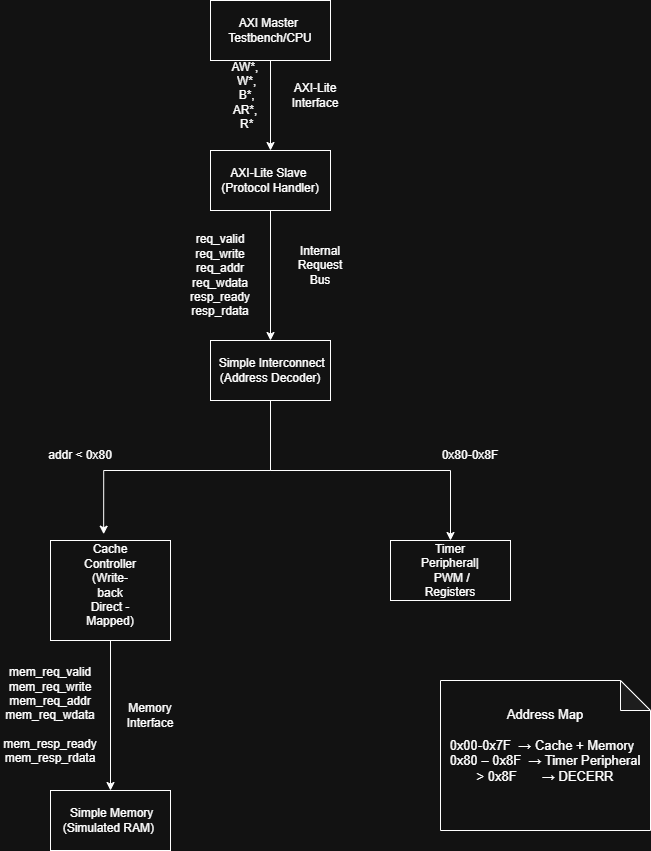

The diagram above was exported from draw.io. Its source (the exported page's mxGraphModel, read from the mxfile embedded in the PNG):
<mxGraphModel dx="1042" dy="562" grid="1" gridSize="10" guides="1" tooltips="1" connect="1" arrows="1" fold="1" page="1" pageScale="1" pageWidth="850" pageHeight="1100" math="0" shadow="0">
  <root>
    <mxCell id="0" />
    <mxCell id="1" parent="0" />
    <mxCell id="sNzv9ik3j3HhnqET9R4R-7" edge="1" parent="1" source="sNzv9ik3j3HhnqET9R4R-1" style="edgeStyle=orthogonalEdgeStyle;rounded=0;orthogonalLoop=1;jettySize=auto;html=1;exitX=0.5;exitY=1;exitDx=0;exitDy=0;entryX=0.5;entryY=0;entryDx=0;entryDy=0;" target="sNzv9ik3j3HhnqET9R4R-2">
      <mxGeometry relative="1" as="geometry" />
    </mxCell>
    <mxCell id="sNzv9ik3j3HhnqET9R4R-1" parent="1" style="rounded=0;whiteSpace=wrap;html=1;" value="AXI Master&amp;nbsp;&lt;div&gt;Testbench/CPU&lt;/div&gt;" vertex="1">
      <mxGeometry height="60" width="120" x="320" as="geometry" />
    </mxCell>
    <mxCell id="sNzv9ik3j3HhnqET9R4R-14" edge="1" parent="1" source="sNzv9ik3j3HhnqET9R4R-2" style="edgeStyle=orthogonalEdgeStyle;rounded=0;orthogonalLoop=1;jettySize=auto;html=1;exitX=0.5;exitY=1;exitDx=0;exitDy=0;entryX=0.5;entryY=0;entryDx=0;entryDy=0;" target="sNzv9ik3j3HhnqET9R4R-3">
      <mxGeometry relative="1" as="geometry" />
    </mxCell>
    <mxCell id="sNzv9ik3j3HhnqET9R4R-2" parent="1" style="rounded=0;whiteSpace=wrap;html=1;" value="AXI-Lite Slave&amp;nbsp;&lt;div&gt;(Protocol Handler)&lt;/div&gt;" vertex="1">
      <mxGeometry height="60" width="120" x="320" y="150" as="geometry" />
    </mxCell>
    <mxCell id="sNzv9ik3j3HhnqET9R4R-19" edge="1" parent="1" source="sNzv9ik3j3HhnqET9R4R-3" style="edgeStyle=orthogonalEdgeStyle;rounded=0;orthogonalLoop=1;jettySize=auto;html=1;exitX=0.5;exitY=1;exitDx=0;exitDy=0;entryX=0.5;entryY=0;entryDx=0;entryDy=0;" target="sNzv9ik3j3HhnqET9R4R-5">
      <mxGeometry relative="1" as="geometry" />
    </mxCell>
    <mxCell id="sNzv9ik3j3HhnqET9R4R-3" parent="1" style="rounded=0;whiteSpace=wrap;html=1;" value="&amp;nbsp;Simple Interconnect&lt;br&gt;&amp;nbsp;(Address Decoder)&amp;nbsp;" vertex="1">
      <mxGeometry height="60" width="120" x="320" y="340" as="geometry" />
    </mxCell>
    <mxCell id="sNzv9ik3j3HhnqET9R4R-26" edge="1" parent="1" source="sNzv9ik3j3HhnqET9R4R-4" style="edgeStyle=orthogonalEdgeStyle;rounded=0;orthogonalLoop=1;jettySize=auto;html=1;exitX=0.5;exitY=1;exitDx=0;exitDy=0;entryX=0.5;entryY=0;entryDx=0;entryDy=0;" target="sNzv9ik3j3HhnqET9R4R-6">
      <mxGeometry relative="1" as="geometry" />
    </mxCell>
    <mxCell id="sNzv9ik3j3HhnqET9R4R-4" parent="1" style="rounded=0;whiteSpace=wrap;html=1;" value="" vertex="1">
      <mxGeometry height="100" width="120" x="160" y="540" as="geometry" />
    </mxCell>
    <mxCell id="sNzv9ik3j3HhnqET9R4R-5" parent="1" style="rounded=0;whiteSpace=wrap;html=1;" value="" vertex="1">
      <mxGeometry height="60" width="120" x="500" y="540" as="geometry" />
    </mxCell>
    <mxCell id="sNzv9ik3j3HhnqET9R4R-6" parent="1" style="rounded=0;whiteSpace=wrap;html=1;" value="&amp;nbsp;Simple Memory (Simulated RAM)&amp;nbsp;" vertex="1">
      <mxGeometry height="60" width="120" x="160" y="790" as="geometry" />
    </mxCell>
    <mxCell id="sNzv9ik3j3HhnqET9R4R-8" parent="1" style="text;html=1;whiteSpace=wrap;strokeColor=none;fillColor=none;align=center;verticalAlign=middle;rounded=0;" value="AXI-Lite Interface" vertex="1">
      <mxGeometry height="30" width="60" x="395" y="80" as="geometry" />
    </mxCell>
    <mxCell id="sNzv9ik3j3HhnqET9R4R-10" parent="1" style="text;html=1;whiteSpace=wrap;strokeColor=none;fillColor=none;align=center;verticalAlign=middle;rounded=0;" value="AW*,&lt;br&gt;&amp;nbsp;W*,&lt;br&gt;&amp;nbsp;B*, &lt;br&gt;AR*,&lt;div&gt;&amp;nbsp;R*&lt;/div&gt;" vertex="1">
      <mxGeometry height="30" width="50" x="330" y="80" as="geometry" />
    </mxCell>
    <mxCell id="sNzv9ik3j3HhnqET9R4R-13" parent="1" style="text;html=1;whiteSpace=wrap;strokeColor=none;fillColor=none;align=center;verticalAlign=middle;rounded=0;" value="Internal Request Bus" vertex="1">
      <mxGeometry height="30" width="60" x="400" y="250" as="geometry" />
    </mxCell>
    <mxCell id="sNzv9ik3j3HhnqET9R4R-15" parent="1" style="text;html=1;whiteSpace=wrap;strokeColor=none;fillColor=none;align=center;verticalAlign=middle;rounded=0;" value="&lt;div&gt;req_valid&lt;/div&gt;&lt;div&gt;req_write&lt;/div&gt;&lt;div&gt;req_addr&lt;/div&gt;&lt;div&gt;req_wdata&lt;/div&gt;&lt;div&gt;resp_ready&lt;/div&gt;&lt;div&gt;resp_rdata&lt;/div&gt;" vertex="1">
      <mxGeometry height="30" width="60" x="300" y="260" as="geometry" />
    </mxCell>
    <mxCell id="sNzv9ik3j3HhnqET9R4R-18" edge="1" parent="1" source="sNzv9ik3j3HhnqET9R4R-3" style="edgeStyle=orthogonalEdgeStyle;rounded=0;orthogonalLoop=1;jettySize=auto;html=1;exitX=0.5;exitY=1;exitDx=0;exitDy=0;entryX=0.443;entryY=-0.063;entryDx=0;entryDy=0;entryPerimeter=0;" target="sNzv9ik3j3HhnqET9R4R-4">
      <mxGeometry relative="1" as="geometry" />
    </mxCell>
    <mxCell id="sNzv9ik3j3HhnqET9R4R-20" parent="1" style="text;html=1;whiteSpace=wrap;strokeColor=none;fillColor=none;align=center;verticalAlign=middle;rounded=0;" value=" addr &amp;lt; 0x80  " vertex="1">
      <mxGeometry height="30" width="160" x="110" y="440" as="geometry" />
    </mxCell>
    <mxCell id="sNzv9ik3j3HhnqET9R4R-21" parent="1" style="text;html=1;whiteSpace=wrap;strokeColor=none;fillColor=none;align=center;verticalAlign=middle;rounded=0;" value=" 0x80-0x8F" vertex="1">
      <mxGeometry height="30" width="60" x="550" y="440" as="geometry" />
    </mxCell>
    <mxCell id="sNzv9ik3j3HhnqET9R4R-22" parent="1" style="text;html=1;whiteSpace=wrap;strokeColor=none;fillColor=none;align=center;verticalAlign=middle;rounded=0;" value="Cache Controller&lt;div&gt;(Write-back &lt;br&gt;Direct - Mapped)&lt;/div&gt;" vertex="1">
      <mxGeometry height="30" width="60" x="190" y="570" as="geometry" />
    </mxCell>
    <mxCell id="sNzv9ik3j3HhnqET9R4R-25" parent="1" style="text;html=1;whiteSpace=wrap;strokeColor=none;fillColor=none;align=center;verticalAlign=middle;rounded=0;" value="Timer Peripheral|&amp;nbsp;PWM / Registers" vertex="1">
      <mxGeometry height="30" width="60" x="530" y="555" as="geometry" />
    </mxCell>
    <mxCell id="sNzv9ik3j3HhnqET9R4R-27" parent="1" style="text;html=1;whiteSpace=wrap;strokeColor=none;fillColor=none;align=center;verticalAlign=middle;rounded=0;" value="Memory Interface" vertex="1">
      <mxGeometry height="30" width="60" x="230" y="700" as="geometry" />
    </mxCell>
    <mxCell id="sNzv9ik3j3HhnqET9R4R-28" parent="1" style="text;html=1;whiteSpace=wrap;strokeColor=none;fillColor=none;align=center;verticalAlign=middle;rounded=0;" value="&lt;div&gt;mem_req_valid&lt;/div&gt;&lt;div&gt;mem_req_write&lt;/div&gt;&lt;div&gt;mem_req_addr&lt;/div&gt;&lt;div&gt;mem_req_wdata&lt;/div&gt;&lt;div&gt;&lt;br&gt;&lt;/div&gt;&lt;div&gt;mem_resp_ready&lt;/div&gt;&lt;div&gt;mem_resp_rdata&lt;/div&gt;" vertex="1">
      <mxGeometry height="30" width="60" x="130" y="700" as="geometry" />
    </mxCell>
    <mxCell id="sNzv9ik3j3HhnqET9R4R-32" parent="1" style="shape=note;whiteSpace=wrap;html=1;backgroundOutline=1;darkOpacity=0.05;" value="" vertex="1">
      <mxGeometry height="150" width="210" x="550" y="680" as="geometry" />
    </mxCell>
    <mxCell id="sNzv9ik3j3HhnqET9R4R-33" parent="1" style="text;html=1;whiteSpace=wrap;strokeColor=none;fillColor=none;align=center;verticalAlign=middle;rounded=0;" value="&lt;div&gt;&lt;font style=&quot;font-size: 13px;&quot;&gt;Address Map&lt;/font&gt;&lt;/div&gt;&lt;div&gt;&lt;font style=&quot;font-size: 13px;&quot;&gt;&lt;br&gt;&lt;/font&gt;&lt;/div&gt;&lt;div style=&quot;text-align: left;&quot;&gt;&lt;font style=&quot;font-size: 13px;&quot;&gt;0x00-0x7F&amp;nbsp; → Cache + Memory&lt;/font&gt;&lt;/div&gt;&lt;div&gt;&lt;font style=&quot;font-size: 13px;&quot;&gt;0x80 – 0x8F&amp;nbsp; → Timer Peripheral&lt;/font&gt;&lt;/div&gt;&lt;div&gt;&lt;font style=&quot;font-size: 13px;&quot;&gt;&amp;gt; 0x8F&amp;nbsp; &amp;nbsp; &amp;nbsp; &amp;nbsp;→ DECERR&lt;/font&gt;&lt;/div&gt;" vertex="1">
      <mxGeometry height="30" width="210" x="550" y="730" as="geometry" />
    </mxCell>
  </root>
</mxGraphModel>